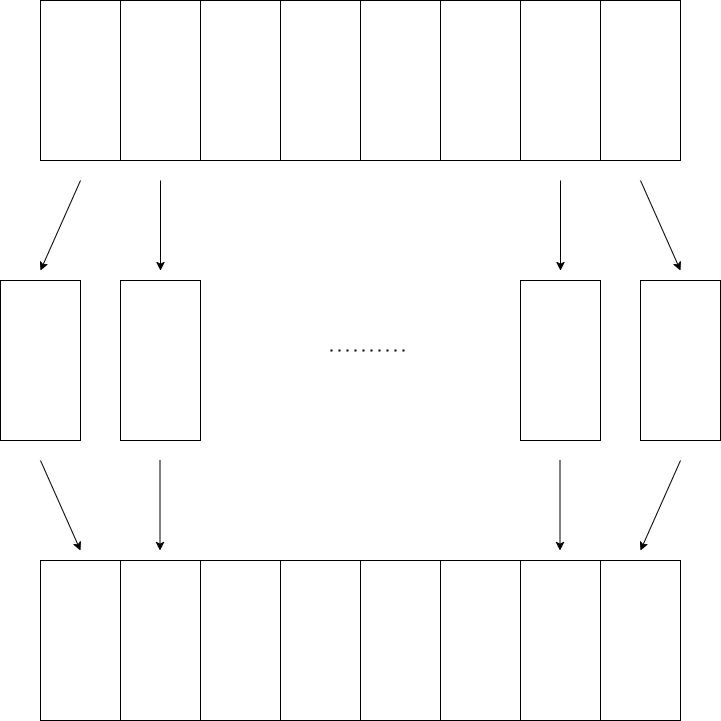

The diagram above was exported from draw.io. Its source (the exported page's mxGraphModel, read from the mxfile embedded in the PNG):
<mxGraphModel dx="1356" dy="1900" grid="1" gridSize="10" guides="1" tooltips="1" connect="1" arrows="1" fold="1" page="1" pageScale="1" pageWidth="850" pageHeight="1100" math="0" shadow="0">
  <root>
    <mxCell id="0" />
    <mxCell id="1" parent="0" />
    <mxCell id="Ti6fYuerZDX8JrMlzv_q-2" value="" style="rounded=0;whiteSpace=wrap;html=1;" vertex="1" parent="1">
      <mxGeometry x="40" y="-760" width="80" height="160" as="geometry" />
    </mxCell>
    <mxCell id="Ti6fYuerZDX8JrMlzv_q-3" value="" style="rounded=0;whiteSpace=wrap;html=1;" vertex="1" parent="1">
      <mxGeometry x="160" y="-1040" width="80" height="160" as="geometry" />
    </mxCell>
    <mxCell id="Ti6fYuerZDX8JrMlzv_q-4" value="" style="rounded=0;whiteSpace=wrap;html=1;" vertex="1" parent="1">
      <mxGeometry x="160" y="-760" width="80" height="160" as="geometry" />
    </mxCell>
    <mxCell id="Ti6fYuerZDX8JrMlzv_q-5" value="" style="rounded=0;whiteSpace=wrap;html=1;" vertex="1" parent="1">
      <mxGeometry x="80" y="-1040" width="80" height="160" as="geometry" />
    </mxCell>
    <mxCell id="Ti6fYuerZDX8JrMlzv_q-6" value="" style="rounded=0;whiteSpace=wrap;html=1;" vertex="1" parent="1">
      <mxGeometry x="320" y="-1040" width="80" height="160" as="geometry" />
    </mxCell>
    <mxCell id="Ti6fYuerZDX8JrMlzv_q-7" value="" style="rounded=0;whiteSpace=wrap;html=1;" vertex="1" parent="1">
      <mxGeometry x="240" y="-1040" width="80" height="160" as="geometry" />
    </mxCell>
    <mxCell id="Ti6fYuerZDX8JrMlzv_q-8" value="" style="rounded=0;whiteSpace=wrap;html=1;" vertex="1" parent="1">
      <mxGeometry x="480" y="-1040" width="80" height="160" as="geometry" />
    </mxCell>
    <mxCell id="Ti6fYuerZDX8JrMlzv_q-9" value="" style="rounded=0;whiteSpace=wrap;html=1;" vertex="1" parent="1">
      <mxGeometry x="400" y="-1040" width="80" height="160" as="geometry" />
    </mxCell>
    <mxCell id="Ti6fYuerZDX8JrMlzv_q-10" value="" style="rounded=0;whiteSpace=wrap;html=1;" vertex="1" parent="1">
      <mxGeometry x="640" y="-1040" width="80" height="160" as="geometry" />
    </mxCell>
    <mxCell id="Ti6fYuerZDX8JrMlzv_q-11" value="" style="rounded=0;whiteSpace=wrap;html=1;" vertex="1" parent="1">
      <mxGeometry x="560" y="-1040" width="80" height="160" as="geometry" />
    </mxCell>
    <mxCell id="Ti6fYuerZDX8JrMlzv_q-12" value="" style="rounded=0;whiteSpace=wrap;html=1;" vertex="1" parent="1">
      <mxGeometry x="560" y="-760" width="80" height="160" as="geometry" />
    </mxCell>
    <mxCell id="Ti6fYuerZDX8JrMlzv_q-13" value="" style="rounded=0;whiteSpace=wrap;html=1;" vertex="1" parent="1">
      <mxGeometry x="680" y="-760" width="80" height="160" as="geometry" />
    </mxCell>
    <mxCell id="Ti6fYuerZDX8JrMlzv_q-14" value="" style="endArrow=none;dashed=1;html=1;dashPattern=1 3;strokeWidth=2;rounded=0;" edge="1" parent="1">
      <mxGeometry width="50" height="50" relative="1" as="geometry">
        <mxPoint x="370" y="-690" as="sourcePoint" />
        <mxPoint x="450" y="-690" as="targetPoint" />
      </mxGeometry>
    </mxCell>
    <mxCell id="Ti6fYuerZDX8JrMlzv_q-15" value="" style="endArrow=classic;html=1;rounded=0;" edge="1" parent="1">
      <mxGeometry width="50" height="50" relative="1" as="geometry">
        <mxPoint x="120" y="-860" as="sourcePoint" />
        <mxPoint x="80" y="-770" as="targetPoint" />
      </mxGeometry>
    </mxCell>
    <mxCell id="Ti6fYuerZDX8JrMlzv_q-16" value="" style="endArrow=classic;html=1;rounded=0;" edge="1" parent="1">
      <mxGeometry width="50" height="50" relative="1" as="geometry">
        <mxPoint x="200" y="-860" as="sourcePoint" />
        <mxPoint x="200" y="-770" as="targetPoint" />
      </mxGeometry>
    </mxCell>
    <mxCell id="Ti6fYuerZDX8JrMlzv_q-17" value="" style="endArrow=classic;html=1;rounded=0;" edge="1" parent="1">
      <mxGeometry width="50" height="50" relative="1" as="geometry">
        <mxPoint x="600" y="-860" as="sourcePoint" />
        <mxPoint x="600" y="-770" as="targetPoint" />
      </mxGeometry>
    </mxCell>
    <mxCell id="Ti6fYuerZDX8JrMlzv_q-18" value="" style="endArrow=classic;html=1;rounded=0;" edge="1" parent="1">
      <mxGeometry width="50" height="50" relative="1" as="geometry">
        <mxPoint x="680" y="-860" as="sourcePoint" />
        <mxPoint x="720" y="-770" as="targetPoint" />
      </mxGeometry>
    </mxCell>
    <mxCell id="Ti6fYuerZDX8JrMlzv_q-19" value="" style="rounded=0;whiteSpace=wrap;html=1;" vertex="1" parent="1">
      <mxGeometry x="160" y="-480" width="80" height="160" as="geometry" />
    </mxCell>
    <mxCell id="Ti6fYuerZDX8JrMlzv_q-20" value="" style="rounded=0;whiteSpace=wrap;html=1;" vertex="1" parent="1">
      <mxGeometry x="80" y="-480" width="80" height="160" as="geometry" />
    </mxCell>
    <mxCell id="Ti6fYuerZDX8JrMlzv_q-21" value="" style="rounded=0;whiteSpace=wrap;html=1;" vertex="1" parent="1">
      <mxGeometry x="320" y="-480" width="80" height="160" as="geometry" />
    </mxCell>
    <mxCell id="Ti6fYuerZDX8JrMlzv_q-22" value="" style="rounded=0;whiteSpace=wrap;html=1;" vertex="1" parent="1">
      <mxGeometry x="240" y="-480" width="80" height="160" as="geometry" />
    </mxCell>
    <mxCell id="Ti6fYuerZDX8JrMlzv_q-23" value="" style="rounded=0;whiteSpace=wrap;html=1;" vertex="1" parent="1">
      <mxGeometry x="480" y="-480" width="80" height="160" as="geometry" />
    </mxCell>
    <mxCell id="Ti6fYuerZDX8JrMlzv_q-24" value="" style="rounded=0;whiteSpace=wrap;html=1;" vertex="1" parent="1">
      <mxGeometry x="400" y="-480" width="80" height="160" as="geometry" />
    </mxCell>
    <mxCell id="Ti6fYuerZDX8JrMlzv_q-25" value="" style="rounded=0;whiteSpace=wrap;html=1;" vertex="1" parent="1">
      <mxGeometry x="640" y="-480" width="80" height="160" as="geometry" />
    </mxCell>
    <mxCell id="Ti6fYuerZDX8JrMlzv_q-26" value="" style="rounded=0;whiteSpace=wrap;html=1;" vertex="1" parent="1">
      <mxGeometry x="560" y="-480" width="80" height="160" as="geometry" />
    </mxCell>
    <mxCell id="Ti6fYuerZDX8JrMlzv_q-27" value="" style="endArrow=classic;html=1;rounded=0;" edge="1" parent="1">
      <mxGeometry width="50" height="50" relative="1" as="geometry">
        <mxPoint x="199.5" y="-580" as="sourcePoint" />
        <mxPoint x="199.5" y="-490" as="targetPoint" />
      </mxGeometry>
    </mxCell>
    <mxCell id="Ti6fYuerZDX8JrMlzv_q-28" value="" style="endArrow=classic;html=1;rounded=0;" edge="1" parent="1">
      <mxGeometry width="50" height="50" relative="1" as="geometry">
        <mxPoint x="599.5" y="-580" as="sourcePoint" />
        <mxPoint x="599.5" y="-490" as="targetPoint" />
      </mxGeometry>
    </mxCell>
    <mxCell id="Ti6fYuerZDX8JrMlzv_q-29" value="" style="endArrow=classic;html=1;rounded=0;" edge="1" parent="1">
      <mxGeometry width="50" height="50" relative="1" as="geometry">
        <mxPoint x="80" y="-580" as="sourcePoint" />
        <mxPoint x="120" y="-490" as="targetPoint" />
      </mxGeometry>
    </mxCell>
    <mxCell id="Ti6fYuerZDX8JrMlzv_q-30" value="" style="endArrow=classic;html=1;rounded=0;" edge="1" parent="1">
      <mxGeometry width="50" height="50" relative="1" as="geometry">
        <mxPoint x="720" y="-580" as="sourcePoint" />
        <mxPoint x="680" y="-490" as="targetPoint" />
      </mxGeometry>
    </mxCell>
  </root>
</mxGraphModel>